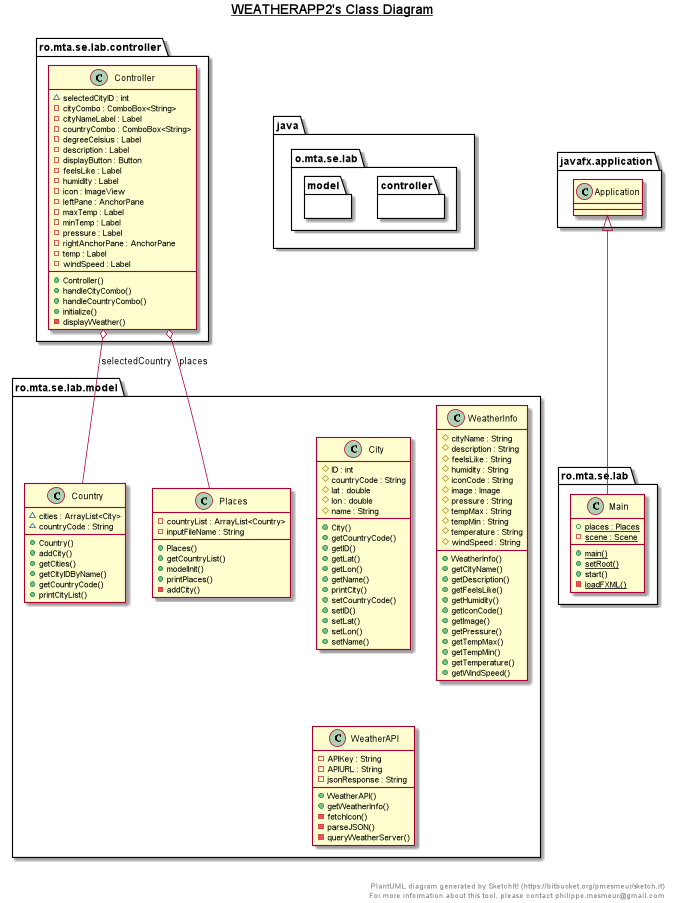

The diagram above was rendered by PlantUML. Its source (embedded in the PNG):
@startuml

title __WEATHERAPP2's Class Diagram__\n

  namespace java {
    namespace o.mta.se.lab {
      class ro.mta.se.lab.Main {
                {static} + places : Places
                {static} - scene : Scene
                {static} + main()
                {static} + setRoot()
                + start()
                {static} - loadFXML()
            }
    }
  }
  

  namespace java {
    namespace o.mta.se.lab {
      namespace controller {
              class ro.mta.se.lab.controller.Controller {
                  ~ selectedCityID : int
                  - cityCombo : ComboBox<String>
                  - cityNameLabel : Label
                  - countryCombo : ComboBox<String>
                  - degreeCelsius : Label
                  - description : Label
                  - displayButton : Button
                  - feelsLike : Label
                  - humidity : Label
                  - icon : ImageView
                  - leftPane : AnchorPane
                  - maxTemp : Label
                  - minTemp : Label
                  - pressure : Label
                  - rightAnchorPane : AnchorPane
                  - temp : Label
                  - windSpeed : Label
                  + Controller()
                  + handleCityCombo()
                  + handleCountryCombo()
                  + initialize()
                  - displayWeather()
              }
            }
    }
  }
  

  namespace java {
    namespace o.mta.se.lab {
      namespace model {
              class ro.mta.se.lab.model.City {
                  # ID : int
                  # countryCode : String
                  # lat : double
                  # lon : double
                  # name : String
                  + City()
                  + getCountryCode()
                  + getID()
                  + getLat()
                  + getLon()
                  + getName()
                  + printCity()
                  + setCountryCode()
                  + setID()
                  + setLat()
                  + setLon()
                  + setName()
              }
              class ro.mta.se.lab.model.Country {
                          ~ cities : ArrayList<City>
                          ~ countryCode : String
                          + Country()
                          + addCity()
                          + getCities()
                          + getCityIDByName()
                          + getCountryCode()
                          + printCityList()
                      }
              class ro.mta.se.lab.model.Places {
                          - countryList : ArrayList<Country>
                          - inputFileName : String
                          + Places()
                          + getCountryList()
                          + modelInit()
                          + printPlaces()
                          - addCity()
              }
              class ro.mta.se.lab.model.WeatherInfo {
                                        # cityName : String
                                        # description : String
                                        # feelsLike : String
                                        # humidity : String
                                        # iconCode : String
                                        # image : Image
                                        # pressure : String
                                        # tempMax : String
                                        # tempMin : String
                                        # temperature : String
                                        # windSpeed : String
                                        + WeatherInfo()
                                        + getCityName()
                                        + getDescription()
                                        + getFeelsLike()
                                        + getHumidity()
                                        + getIconCode()
                                        + getImage()
                                        + getPressure()
                                        + getTempMax()
                                        + getTempMin()
                                        + getTemperature()
                                        + getWindSpeed()
                                    }
              class ro.mta.se.lab.model.WeatherAPI {
                          - APIKey : String
                          - APIURL : String
                          - jsonResponse : String
                          + WeatherAPI()
                          + getWeatherInfo()
                          - fetchIcon()
                          - parseJSON()
                          - queryWeatherServer()
              }


            }

    }
  }
  

  namespace java {
    namespace o.mta.se.lab {
      namespace model {
        class ro.mta.se.lab.model.Country {
        }
      }
    }
  }
  

  namespace java {
    namespace o.mta.se.lab {
      namespace model {
        class ro.mta.se.lab.model.Places {
        }
      }
    }
  }
  

  namespace java {
    namespace o.mta.se.lab {
      namespace model {
        class ro.mta.se.lab.model.WeatherAPI {
        }
      }
    }
  }
  

  namespace java {
    namespace o.mta.se.lab {
      namespace model {
        class ro.mta.se.lab.model.WeatherInfo {
        }
      }
    }
  }
  

  ro.mta.se.lab.Main -up-|> javafx.application.Application
  ro.mta.se.lab.controller.Controller o-- ro.mta.se.lab.model.Places : places
  ro.mta.se.lab.controller.Controller o-- ro.mta.se.lab.model.Country : selectedCountry


right footer


PlantUML diagram generated by SketchIt! (https://bitbucket.org/pmesmeur/sketch.it)
For more information about this tool, please contact philippe.mesmeur@gmail.com
endfooter

@enduml